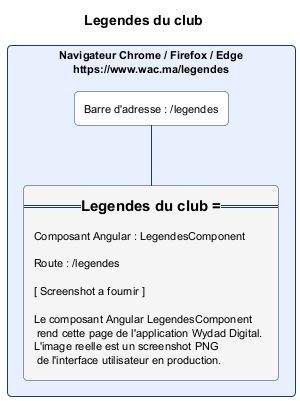

The diagram above was rendered by PlantUML. Its source (embedded in the PNG):
@startuml legendes.png
skinparam backgroundColor #FFFFFF
skinparam defaultFontSize 11
skinparam rectangle {
  RoundCorner 8
  BorderColor #1A3A6E
  BackgroundColor #FAFAFA
}
title Legendes du club

rectangle "Navigateur Chrome / Firefox / Edge\nhttps://www.wac.ma/legendes" as NAV #E8F0FE {
  rectangle "Barre d'adresse : /legendes" as BAR #FFFFFF
  rectangle "=== Legendes du club ===\n\nComposant Angular : LegendesComponent\n\nRoute : /legendes\n\n[ Screenshot a fournir ]\n\nLe composant Angular LegendesComponent\n rend cette page de l'application Wydad Digital.\nL'image reelle est un screenshot PNG\n de l'interface utilisateur en production." as CONTENT #F5F5F5
}
BAR -[#1A3A6E]- CONTENT
@enduml